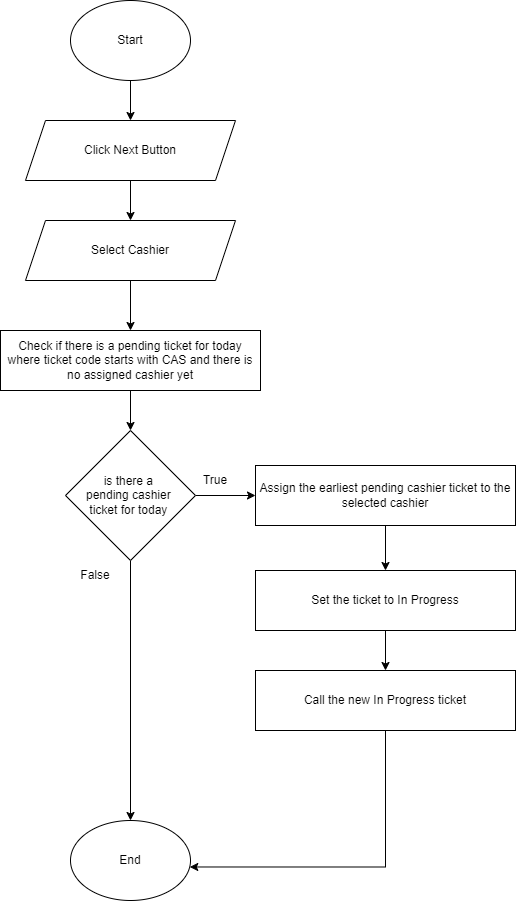

The diagram above was exported from draw.io. Its source (the exported page's mxGraphModel, read from the mxfile embedded in the PNG):
<mxGraphModel dx="863" dy="505" grid="1" gridSize="10" guides="1" tooltips="1" connect="1" arrows="1" fold="1" page="1" pageScale="1" pageWidth="850" pageHeight="1100" math="0" shadow="0">
  <root>
    <mxCell id="0" />
    <mxCell id="1" parent="0" />
    <mxCell id="4XFLxhsdYhS09BhxLMCZ-11" style="edgeStyle=orthogonalEdgeStyle;rounded=0;orthogonalLoop=1;jettySize=auto;html=1;entryX=0.5;entryY=0;entryDx=0;entryDy=0;" edge="1" parent="1" source="4XFLxhsdYhS09BhxLMCZ-1" target="4XFLxhsdYhS09BhxLMCZ-2">
      <mxGeometry relative="1" as="geometry" />
    </mxCell>
    <mxCell id="4XFLxhsdYhS09BhxLMCZ-1" value="Start" style="ellipse;whiteSpace=wrap;html=1;" vertex="1" parent="1">
      <mxGeometry x="365" y="20" width="120" height="80" as="geometry" />
    </mxCell>
    <mxCell id="4XFLxhsdYhS09BhxLMCZ-6" style="edgeStyle=orthogonalEdgeStyle;rounded=0;orthogonalLoop=1;jettySize=auto;html=1;entryX=0.5;entryY=0;entryDx=0;entryDy=0;" edge="1" parent="1" source="4XFLxhsdYhS09BhxLMCZ-2" target="4XFLxhsdYhS09BhxLMCZ-3">
      <mxGeometry relative="1" as="geometry" />
    </mxCell>
    <mxCell id="4XFLxhsdYhS09BhxLMCZ-2" value="Click Next Button" style="shape=parallelogram;perimeter=parallelogramPerimeter;whiteSpace=wrap;html=1;fixedSize=1;" vertex="1" parent="1">
      <mxGeometry x="320" y="140" width="210" height="60" as="geometry" />
    </mxCell>
    <mxCell id="4XFLxhsdYhS09BhxLMCZ-7" style="edgeStyle=orthogonalEdgeStyle;rounded=0;orthogonalLoop=1;jettySize=auto;html=1;entryX=0.5;entryY=0;entryDx=0;entryDy=0;" edge="1" parent="1" source="4XFLxhsdYhS09BhxLMCZ-3" target="4XFLxhsdYhS09BhxLMCZ-5">
      <mxGeometry relative="1" as="geometry" />
    </mxCell>
    <mxCell id="4XFLxhsdYhS09BhxLMCZ-3" value="Select Cashier" style="shape=parallelogram;perimeter=parallelogramPerimeter;whiteSpace=wrap;html=1;fixedSize=1;" vertex="1" parent="1">
      <mxGeometry x="320" y="240" width="210" height="60" as="geometry" />
    </mxCell>
    <mxCell id="4XFLxhsdYhS09BhxLMCZ-10" style="edgeStyle=orthogonalEdgeStyle;rounded=0;orthogonalLoop=1;jettySize=auto;html=1;entryX=0.5;entryY=0;entryDx=0;entryDy=0;" edge="1" parent="1" source="4XFLxhsdYhS09BhxLMCZ-5" target="4XFLxhsdYhS09BhxLMCZ-9">
      <mxGeometry relative="1" as="geometry" />
    </mxCell>
    <mxCell id="4XFLxhsdYhS09BhxLMCZ-5" value="Check if there is a pending ticket for today where ticket code starts with CAS and there is no assigned cashier yet" style="rounded=0;whiteSpace=wrap;html=1;" vertex="1" parent="1">
      <mxGeometry x="295" y="350" width="260" height="60" as="geometry" />
    </mxCell>
    <mxCell id="4XFLxhsdYhS09BhxLMCZ-16" style="edgeStyle=orthogonalEdgeStyle;rounded=0;orthogonalLoop=1;jettySize=auto;html=1;entryX=0;entryY=0.5;entryDx=0;entryDy=0;" edge="1" parent="1" source="4XFLxhsdYhS09BhxLMCZ-9" target="4XFLxhsdYhS09BhxLMCZ-13">
      <mxGeometry relative="1" as="geometry" />
    </mxCell>
    <mxCell id="4XFLxhsdYhS09BhxLMCZ-20" style="edgeStyle=orthogonalEdgeStyle;rounded=0;orthogonalLoop=1;jettySize=auto;html=1;entryX=0.5;entryY=0;entryDx=0;entryDy=0;" edge="1" parent="1" source="4XFLxhsdYhS09BhxLMCZ-9" target="4XFLxhsdYhS09BhxLMCZ-12">
      <mxGeometry relative="1" as="geometry" />
    </mxCell>
    <mxCell id="4XFLxhsdYhS09BhxLMCZ-9" value="is there&amp;nbsp;&lt;span style=&quot;background-color: transparent; color: light-dark(rgb(0, 0, 0), rgb(255, 255, 255));&quot;&gt;a&amp;nbsp;&lt;/span&gt;&lt;div&gt;&lt;span style=&quot;background-color: transparent; color: light-dark(rgb(0, 0, 0), rgb(255, 255, 255));&quot;&gt;pending cashier&amp;nbsp;&lt;/span&gt;&lt;/div&gt;&lt;div&gt;&lt;span style=&quot;background-color: transparent; color: light-dark(rgb(0, 0, 0), rgb(255, 255, 255));&quot;&gt;ticket for today&amp;nbsp;&lt;/span&gt;&lt;/div&gt;" style="rhombus;whiteSpace=wrap;html=1;" vertex="1" parent="1">
      <mxGeometry x="360" y="450" width="130" height="130" as="geometry" />
    </mxCell>
    <mxCell id="4XFLxhsdYhS09BhxLMCZ-12" value="End" style="ellipse;whiteSpace=wrap;html=1;" vertex="1" parent="1">
      <mxGeometry x="365" y="840" width="120" height="80" as="geometry" />
    </mxCell>
    <mxCell id="4XFLxhsdYhS09BhxLMCZ-17" style="edgeStyle=orthogonalEdgeStyle;rounded=0;orthogonalLoop=1;jettySize=auto;html=1;entryX=0.5;entryY=0;entryDx=0;entryDy=0;" edge="1" parent="1" source="4XFLxhsdYhS09BhxLMCZ-13" target="4XFLxhsdYhS09BhxLMCZ-14">
      <mxGeometry relative="1" as="geometry" />
    </mxCell>
    <mxCell id="4XFLxhsdYhS09BhxLMCZ-13" value="Assign the earliest pending cashier ticket to the selected cashier" style="rounded=0;whiteSpace=wrap;html=1;" vertex="1" parent="1">
      <mxGeometry x="550" y="485" width="260" height="60" as="geometry" />
    </mxCell>
    <mxCell id="4XFLxhsdYhS09BhxLMCZ-18" style="edgeStyle=orthogonalEdgeStyle;rounded=0;orthogonalLoop=1;jettySize=auto;html=1;entryX=0.5;entryY=0;entryDx=0;entryDy=0;" edge="1" parent="1" source="4XFLxhsdYhS09BhxLMCZ-14" target="4XFLxhsdYhS09BhxLMCZ-15">
      <mxGeometry relative="1" as="geometry" />
    </mxCell>
    <mxCell id="4XFLxhsdYhS09BhxLMCZ-14" value="Set the ticket to In Progress" style="rounded=0;whiteSpace=wrap;html=1;" vertex="1" parent="1">
      <mxGeometry x="550" y="590" width="260" height="60" as="geometry" />
    </mxCell>
    <mxCell id="4XFLxhsdYhS09BhxLMCZ-15" value="Call the new In Progress ticket" style="rounded=0;whiteSpace=wrap;html=1;" vertex="1" parent="1">
      <mxGeometry x="550" y="690" width="260" height="60" as="geometry" />
    </mxCell>
    <mxCell id="4XFLxhsdYhS09BhxLMCZ-19" style="edgeStyle=orthogonalEdgeStyle;rounded=0;orthogonalLoop=1;jettySize=auto;html=1;entryX=0.994;entryY=0.581;entryDx=0;entryDy=0;entryPerimeter=0;exitX=0.5;exitY=1;exitDx=0;exitDy=0;" edge="1" parent="1" source="4XFLxhsdYhS09BhxLMCZ-15" target="4XFLxhsdYhS09BhxLMCZ-12">
      <mxGeometry relative="1" as="geometry" />
    </mxCell>
    <mxCell id="4XFLxhsdYhS09BhxLMCZ-21" value="True" style="text;html=1;align=center;verticalAlign=middle;whiteSpace=wrap;rounded=0;" vertex="1" parent="1">
      <mxGeometry x="480" y="485" width="60" height="30" as="geometry" />
    </mxCell>
    <mxCell id="4XFLxhsdYhS09BhxLMCZ-22" value="False" style="text;html=1;align=center;verticalAlign=middle;whiteSpace=wrap;rounded=0;" vertex="1" parent="1">
      <mxGeometry x="360" y="580" width="60" height="30" as="geometry" />
    </mxCell>
  </root>
</mxGraphModel>